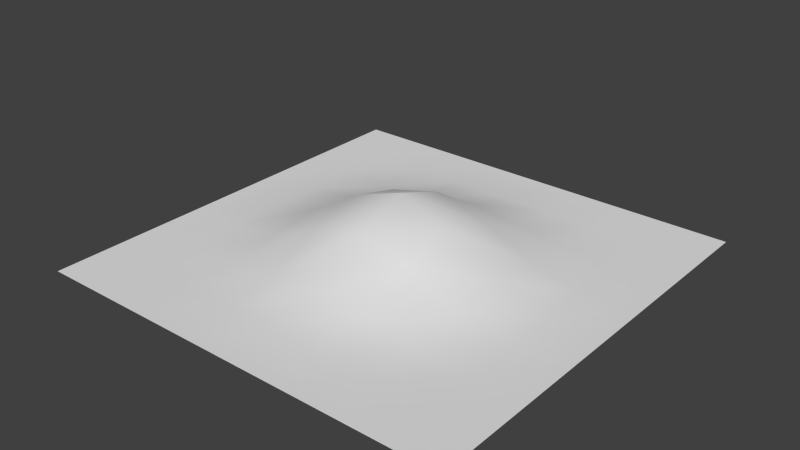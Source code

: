 # Source: seedling.blend  (saved by Blender 2.76.0; exported with 4.5.12 LTS)
import bpy
from mathutils import Matrix  # noqa: F401  (used for matrix-valued properties, if any)

bpy.ops.wm.read_factory_settings(use_empty=True)
scene = bpy.context.scene
scene.name = 'Scene'

# ---- collections
col_collection_1 = bpy.data.collections.new('Collection 1'); scene.collection.children.link(col_collection_1)

# ---- world
world_world = bpy.data.worlds.new('World'); scene.world = world_world
world_world.color = (0.05088, 0.05088, 0.05088)
world_world.use_sun_shadow = False
world_world.sun_shadow_jitter_overblur = 0.0
world_world.cycles.sampling_method = 'MANUAL'
world_world.cycles.sample_map_resolution = 256

# ---- meshes
me_plane = bpy.data.meshes.new('Plane')
me_plane.from_pydata([(-0.387, -0.3588, -0.009101), (0.3908, -0.3588, -0.009101), (-0.387, 0.419, -0.009101), (0.3908, 0.419, -0.009101), (0.2936, 0.3217, -0.009101), (0.09915, 0.1273, 0.04777), (0.2936, -0.2616, -0.009101), (0.2936, 0.1273, -0.009101), (-0.09529, 0.1273, 0.04777), (-0.2897, -0.06715, -0.009101), (0.09915, 0.3217, -0.009101), (-0.2897, -0.2616, -0.009101), (-0.09529, -0.2616, -0.009101), (0.09915, -0.2616, -0.009101), (0.09915, -0.06715, 0.04777), (-0.2897, 0.1273, -0.009101), (-0.2897, 0.3217, -0.009101), (0.2936, -0.06715, -0.009101), (-0.09529, -0.06715, 0.04777), (-0.09529, 0.3217, -0.009101), (0.3908, -0.06715, -0.009101), (-0.09529, -0.3588, -0.009101), (-0.387, 0.1273, -0.009101), (0.001932, -0.06715, 0.07263), (0.001932, 0.3217, -0.009101), (0.09915, 0.419, -0.009101), (-0.387, -0.06715, -0.009101), (0.09915, 0.03007, 0.07263), (-0.2897, 0.03007, -0.009101), (0.09915, -0.3588, -0.009101), (-0.09529, 0.03007, 0.07263), (-0.09529, 0.419, -0.009101), (0.3908, 0.1273, -0.009101), (0.001932, 0.1273, 0.07263), (0.2936, 0.419, -0.009101), (0.2936, 0.03007, -0.009101), (0.1964, 0.3217, -0.009101), (0.2936, -0.1644, -0.009101), (0.001932, -0.2616, -0.009101), (0.1964, -0.2616, -0.009101), (0.1964, 0.1273, 0.003167), (0.09915, 0.2245, 0.003167), (0.09915, -0.1644, 0.003167), (0.1964, -0.06715, 0.003167), (-0.1925, -0.2616, -0.009101), (-0.2897, -0.1644, -0.009101), (0.3908, -0.2616, -0.009101), (-0.09529, -0.1644, 0.003167), (-0.2897, -0.3588, -0.009101), (-0.1925, -0.06715, 0.003167), (-0.2897, 0.2245, -0.009101), (-0.1925, 0.1273, 0.003167), (-0.387, 0.3217, -0.009101), (-0.1925, 0.3217, -0.009101), (-0.09529, 0.2245, 0.003167), (0.2936, 0.2245, -0.009101), (-0.2897, 0.419, -0.009101), (0.3908, 0.3217, -0.009101), (0.2936, -0.3588, -0.009101), (-0.387, -0.2616, -0.009101), (0.1964, 0.2245, -0.009101), (0.1964, -0.1644, -0.009101), (-0.1925, -0.1644, -0.009101), (-0.1925, 0.2245, -0.009101), (0.3908, -0.1644, -0.009101), (-0.1925, -0.3588, -0.009101), (-0.387, 0.2245, -0.009101), (0.001932, -0.1644, 0.01389), (0.001932, 0.2245, 0.01389), (0.1964, 0.419, -0.009101), (0.1964, 0.03007, 0.01389), (-0.1925, 0.03007, 0.01389), (-0.1925, 0.419, -0.009101), (0.3908, 0.2245, -0.009101), (0.1964, -0.3588, -0.009101), (-0.387, -0.1644, -0.009101), (0.001932, 0.03007, 0.1062), (0.001932, 0.419, -0.009101), (0.3908, 0.03007, -0.009101), (0.001932, -0.3588, -0.009101), (-0.387, 0.03007, -0.009101)], [], [(4, 57, 3, 34), (36, 4, 34, 69), (27, 70, 40, 5), (33, 5, 41, 68), (60, 55, 4, 36), (74, 58, 6, 39), (76, 27, 5, 33), (71, 30, 8, 51), (30, 76, 33, 8), (58, 1, 46, 6), (40, 7, 55, 60), (70, 35, 7, 40), (39, 6, 37, 61), (35, 78, 32, 7), (51, 8, 54, 63), (45, 62, 49, 9), (55, 73, 57, 4), (75, 45, 9, 26), (26, 9, 28, 80), (41, 60, 36, 10), (24, 10, 25, 77), (21, 79, 38, 12), (65, 21, 12, 44), (29, 74, 39, 13), (59, 11, 45, 75), (48, 65, 44, 11), (38, 13, 42, 67), (68, 41, 10, 24), (44, 12, 47, 62), (22, 15, 50, 66), (80, 28, 15, 22), (79, 29, 13, 38), (28, 71, 51, 15), (23, 14, 27, 76), (42, 61, 43, 14), (67, 42, 14, 23), (50, 63, 53, 16), (66, 50, 16, 52), (0, 48, 11, 59), (52, 16, 56, 2), (37, 64, 20, 17), (61, 37, 17, 43), (47, 67, 23, 18), (63, 54, 19, 53), (53, 19, 31, 72), (5, 40, 60, 41), (54, 68, 24, 19), (62, 47, 18, 49), (6, 46, 64, 37), (43, 17, 35, 70), (7, 32, 73, 55), (8, 33, 68, 54), (9, 49, 71, 28), (10, 36, 69, 25), (11, 44, 62, 45), (12, 38, 67, 47), (13, 39, 61, 42), (14, 43, 70, 27), (15, 51, 63, 50), (16, 53, 72, 56), (49, 18, 30, 71), (17, 20, 78, 35), (18, 23, 76, 30), (19, 24, 77, 31)])
me_plane.polygons.foreach_set('use_smooth', [True] * 64)
_uv = me_plane.uv_layers.new(name='UVMap')
_uv.uv.foreach_set('vector', [0.6104, 0.6296, 0.6659, 0.6296, 0.6659, 0.6852, 0.6104, 0.6852, 0.5548, 0.6296, 0.6104, 0.6296, 0.6104, 0.6852, 0.5548, 0.6852, 0.4992, 0.4629, 0.5548, 0.4629, 0.5548, 0.5185, 0.4992, 0.5185, 0.4436, 0.5185, 0.4992, 0.5185, 0.4992, 0.574, 0.4436, 0.574, 0.5548, 0.574, 0.6104, 0.574, 0.6104, 0.6296, 0.5548, 0.6296, 0.5548, 0.2406, 0.6104, 0.2406, 0.6104, 0.2961, 0.5548, 0.2961, 0.4436, 0.4629, 0.4992, 0.4629, 0.4992, 0.5185, 0.4436, 0.5185, 0.3325, 0.4629, 0.3881, 0.4629, 0.3881, 0.5185, 0.3325, 0.5185, 0.3881, 0.4629, 0.4436, 0.4629, 0.4436, 0.5185, 0.3881, 0.5185, 0.6104, 0.2406, 0.6659, 0.2406, 0.6659, 0.2961, 0.6104, 0.2961, 0.5548, 0.5185, 0.6104, 0.5185, 0.6104, 0.574, 0.5548, 0.574, 0.5548, 0.4629, 0.6104, 0.4629, 0.6104, 0.5185, 0.5548, 0.5185, 0.5548, 0.2961, 0.6104, 0.2961, 0.6104, 0.3517, 0.5548, 0.3517, 0.6104, 0.4629, 0.6659, 0.4629, 0.6659, 0.5185, 0.6104, 0.5185, 0.3325, 0.5185, 0.3881, 0.5185, 0.3881, 0.574, 0.3325, 0.574, 0.2769, 0.3517, 0.3325, 0.3517, 0.3325, 0.4073, 0.2769, 0.4073, 0.6104, 0.574, 0.6659, 0.574, 0.6659, 0.6296, 0.6104, 0.6296, 0.2213, 0.3517, 0.2769, 0.3517, 0.2769, 0.4073, 0.2213, 0.4073, 0.2213, 0.4073, 0.2769, 0.4073, 0.2769, 0.4629, 0.2213, 0.4629, 0.4992, 0.574, 0.5548, 0.574, 0.5548, 0.6296, 0.4992, 0.6296, 0.4436, 0.6296, 0.4992, 0.6296, 0.4992, 0.6852, 0.4436, 0.6852, 0.3881, 0.2406, 0.4436, 0.2406, 0.4436, 0.2961, 0.3881, 0.2961, 0.3325, 0.2406, 0.3881, 0.2406, 0.3881, 0.2961, 0.3325, 0.2961, 0.4992, 0.2406, 0.5548, 0.2406, 0.5548, 0.2961, 0.4992, 0.2961, 0.2213, 0.2961, 0.2769, 0.2961, 0.2769, 0.3517, 0.2213, 0.3517, 0.2769, 0.2406, 0.3325, 0.2406, 0.3325, 0.2961, 0.2769, 0.2961, 0.4436, 0.2961, 0.4992, 0.2961, 0.4992, 0.3517, 0.4436, 0.3517, 0.4436, 0.574, 0.4992, 0.574, 0.4992, 0.6296, 0.4436, 0.6296, 0.3325, 0.2961, 0.3881, 0.2961, 0.3881, 0.3517, 0.3325, 0.3517, 0.2213, 0.5185, 0.2769, 0.5185, 0.2769, 0.574, 0.2213, 0.574, 0.2213, 0.4629, 0.2769, 0.4629, 0.2769, 0.5185, 0.2213, 0.5185, 0.4436, 0.2406, 0.4992, 0.2406, 0.4992, 0.2961, 0.4436, 0.2961, 0.2769, 0.4629, 0.3325, 0.4629, 0.3325, 0.5185, 0.2769, 0.5185, 0.4436, 0.4073, 0.4992, 0.4073, 0.4992, 0.4629, 0.4436, 0.4629, 0.4992, 0.3517, 0.5548, 0.3517, 0.5548, 0.4073, 0.4992, 0.4073, 0.4436, 0.3517, 0.4992, 0.3517, 0.4992, 0.4073, 0.4436, 0.4073, 0.2769, 0.574, 0.3325, 0.574, 0.3325, 0.6296, 0.2769, 0.6296, 0.2213, 0.574, 0.2769, 0.574, 0.2769, 0.6296, 0.2213, 0.6296, 0.2213, 0.2406, 0.2769, 0.2406, 0.2769, 0.2961, 0.2213, 0.2961, 0.2213, 0.6296, 0.2769, 0.6296, 0.2769, 0.6852, 0.2213, 0.6852, 0.6104, 0.3517, 0.6659, 0.3517, 0.6659, 0.4073, 0.6104, 0.4073, 0.5548, 0.3517, 0.6104, 0.3517, 0.6104, 0.4073, 0.5548, 0.4073, 0.3881, 0.3517, 0.4436, 0.3517, 0.4436, 0.4073, 0.3881, 0.4073, 0.3325, 0.574, 0.3881, 0.574, 0.3881, 0.6296, 0.3325, 0.6296, 0.3325, 0.6296, 0.3881, 0.6296, 0.3881, 0.6852, 0.3325, 0.6852, 0.4992, 0.5185, 0.5548, 0.5185, 0.5548, 0.574, 0.4992, 0.574, 0.3881, 0.574, 0.4436, 0.574, 0.4436, 0.6296, 0.3881, 0.6296, 0.3325, 0.3517, 0.3881, 0.3517, 0.3881, 0.4073, 0.3325, 0.4073, 0.6104, 0.2961, 0.6659, 0.2961, 0.6659, 0.3517, 0.6104, 0.3517, 0.5548, 0.4073, 0.6104, 0.4073, 0.6104, 0.4629, 0.5548, 0.4629, 0.6104, 0.5185, 0.6659, 0.5185, 0.6659, 0.574, 0.6104, 0.574, 0.3881, 0.5185, 0.4436, 0.5185, 0.4436, 0.574, 0.3881, 0.574, 0.2769, 0.4073, 0.3325, 0.4073, 0.3325, 0.4629, 0.2769, 0.4629, 0.4992, 0.6296, 0.5548, 0.6296, 0.5548, 0.6852, 0.4992, 0.6852, 0.2769, 0.2961, 0.3325, 0.2961, 0.3325, 0.3517, 0.2769, 0.3517, 0.3881, 0.2961, 0.4436, 0.2961, 0.4436, 0.3517, 0.3881, 0.3517, 0.4992, 0.2961, 0.5548, 0.2961, 0.5548, 0.3517, 0.4992, 0.3517, 0.4992, 0.4073, 0.5548, 0.4073, 0.5548, 0.4629, 0.4992, 0.4629, 0.2769, 0.5185, 0.3325, 0.5185, 0.3325, 0.574, 0.2769, 0.574, 0.2769, 0.6296, 0.3325, 0.6296, 0.3325, 0.6852, 0.2769, 0.6852, 0.3325, 0.4073, 0.3881, 0.4073, 0.3881, 0.4629, 0.3325, 0.4629, 0.6104, 0.4073, 0.6659, 0.4073, 0.6659, 0.4629, 0.6104, 0.4629, 0.3881, 0.4073, 0.4436, 0.4073, 0.4436, 0.4629, 0.3881, 0.4629, 0.3881, 0.6296, 0.4436, 0.6296, 0.4436, 0.6852, 0.3881, 0.6852])
me_plane.use_remesh_preserve_volume = False
me_plane.use_remesh_preserve_attributes = False
me_plane.use_mirror_vertex_groups = False
me_plane.update()

# ---- objects
ob_seedling = bpy.data.objects.new('seedling', me_plane)

# ---- transforms, parenting, visibility, modifiers, constraints
ob_seedling.location = (0.0, 0.0, 0.0)
ob_seedling.lineart.crease_threshold = 0.0

# ---- collection membership
col_collection_1.objects.link(ob_seedling)

# ---- scene / render settings (as saved in the file)
scene.frame_start = 1; scene.frame_end = 250; scene.frame_set(1)
scene.render.engine = 'BLENDER_EEVEE_NEXT'
scene.render.resolution_percentage = 50
scene.render.dither_intensity = 0.0
scene.cycles.use_denoising = False
scene.cycles.samples = 10
scene.cycles.sampling_pattern = 'TABULATED_SOBOL'
scene.cycles.light_sampling_threshold = 0.0
scene.cycles.use_adaptive_sampling = False
scene.cycles.use_light_tree = False
scene.cycles.blur_glossy = 0.0
scene.cycles.pixel_filter_type = 'GAUSSIAN'
scene.cycles.sample_clamp_indirect = 0.0
scene.view_settings.view_transform = 'Standard'
bpy.context.view_layer.update()

# ---- added for rendering (the .blend has no active camera and no usable light): camera, sun
cam_auto = bpy.data.cameras.new('AutoCamera')
cam_auto.lens = 50.0
cam_auto.sensor_width = 36.0
cam_auto.clip_end = 1000.0
ob_auto_camera = bpy.data.objects.new('AutoCamera', cam_auto)
scene.collection.objects.link(ob_auto_camera)
ob_auto_camera.location = (1.02519, -1.19784, 0.867135)
ob_auto_camera.rotation_euler = (1.09748, -7.21219e-08, 0.694738)
scene.camera = ob_auto_camera
light_auto_sun = bpy.data.lights.new('AutoSun', 'SUN')
light_auto_sun.energy = 3.0
light_auto_sun.angle = 0.0523599
ob_auto_sun = bpy.data.objects.new('AutoSun', light_auto_sun)
scene.collection.objects.link(ob_auto_sun)
ob_auto_sun.rotation_euler = (0.872665, 0.174533, 0.523599)
bpy.context.view_layer.update()

